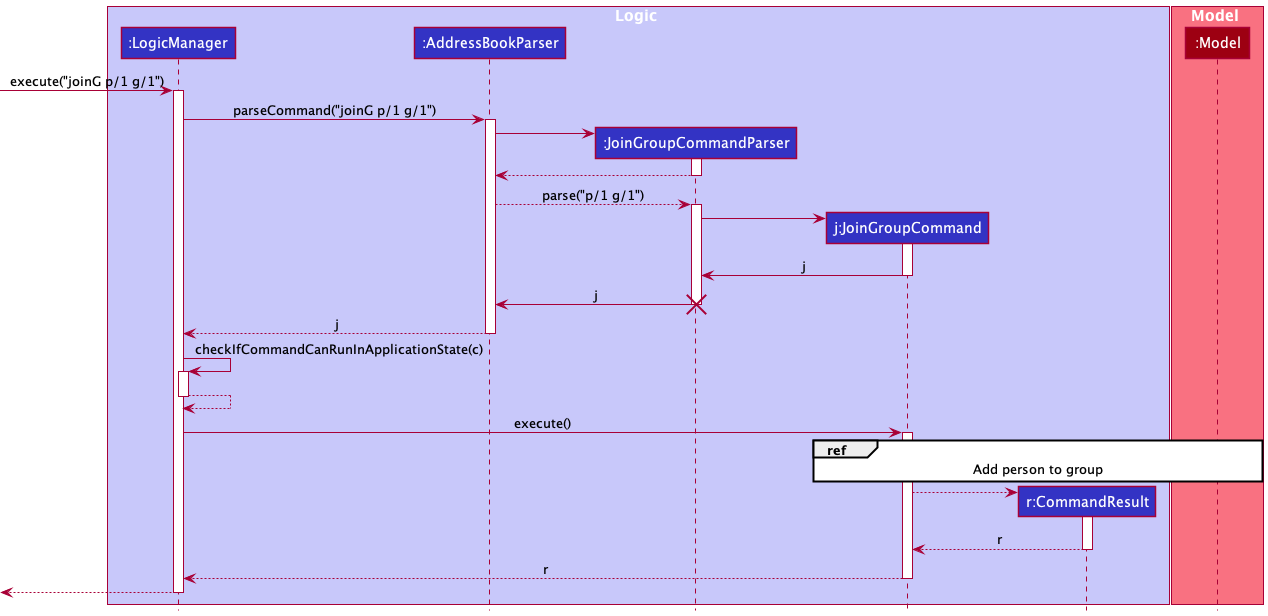

The diagram above was rendered by PlantUML. Its source (embedded in the PNG):
@startuml
!include style.puml

box Logic LOGIC_COLOR_T1
participant ":LogicManager" as LogicManager LOGIC_COLOR
participant ":AddressBookParser" as AddressBookParser LOGIC_COLOR
participant ":JoinGroupCommandParser" as JoinGCommandParser LOGIC_COLOR
participant "j:JoinGroupCommand" as JoinGroupCommand LOGIC_COLOR
participant "r:CommandResult" as CommandResult LOGIC_COLOR
end box

box Model MODEL_COLOR_T1
participant ":Model" as Model MODEL_COLOR
end box
[-> LogicManager : execute("joinG p/1 g/1")
activate LogicManager

LogicManager -> AddressBookParser : parseCommand("joinG p/1 g/1")
activate AddressBookParser

create JoinGCommandParser
AddressBookParser -> JoinGCommandParser
activate JoinGCommandParser

JoinGCommandParser --> AddressBookParser
deactivate JoinGCommandParser

AddressBookParser --> JoinGCommandParser : parse("p/1 g/1")
activate JoinGCommandParser

create JoinGroupCommand
JoinGCommandParser -> JoinGroupCommand
activate JoinGroupCommand

JoinGroupCommand -> JoinGCommandParser : j
deactivate JoinGroupCommand

JoinGCommandParser -> AddressBookParser : j
destroy JoinGCommandParser

AddressBookParser --> LogicManager : j
deactivate AddressBookParser

LogicManager -> LogicManager : checkIfCommandCanRunInApplicationState(c)
activate LogicManager
LogicManager --> LogicManager
deactivate LogicManager

LogicManager -> JoinGroupCommand : execute()
activate JoinGroupCommand

ref over JoinGroupCommand, Model
Add person to group
end ref

create CommandResult
JoinGroupCommand --> CommandResult
activate CommandResult
CommandResult --> JoinGroupCommand : r
deactivate CommandResult

JoinGroupCommand --> LogicManager : r
deactivate JoinGroupCommand

[<--LogicManager
deactivate LogicManager
@enduml